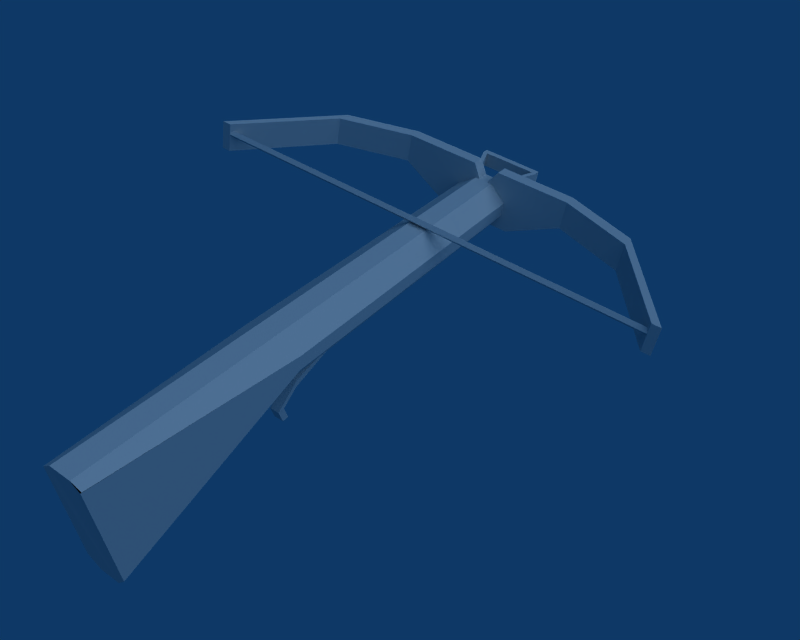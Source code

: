 # Source: crossbow3.blend  (saved by Blender 2.73.0; exported with 4.5.12 LTS)
import bpy
from mathutils import Matrix  # noqa: F401  (used for matrix-valued properties, if any)

bpy.ops.wm.read_factory_settings(use_empty=True)
scene = bpy.context.scene
scene.name = 'Scene'

# ---- collections
col_collection_1 = bpy.data.collections.new('Collection 1'); scene.collection.children.link(col_collection_1)

# ---- materials (node trees are filled in below, after node groups)
mat_material = bpy.data.materials.new('Material')
mat_material.alpha_threshold = 0.0
mat_material.use_transparent_shadow = False
mat_material.preview_render_type = 'FLAT'
mat_material.roughness = 0.5
mat_material.line_color = (0.0, 0.0, 0.0, 1.0)

# ---- material node trees

# ---- world
world_world = bpy.data.worlds.new('World'); scene.world = world_world
world_world.color = (0.05656, 0.2208, 0.4)
world_world.use_sun_shadow = False
world_world.sun_shadow_jitter_overblur = 0.0
world_world.cycles.sampling_method = 'MANUAL'
world_world.cycles.sample_map_resolution = 256

# ---- cameras
cam_camera = bpy.data.cameras.new('Camera')
cam_camera.passepartout_alpha = 0.2
cam_camera.clip_end = 100.0
cam_camera.lens = 35.0
cam_camera.sensor_width = 32.0
cam_camera.sensor_height = 18.0
cam_camera.ortho_scale = 7.314
cam_camera.show_passepartout = False
cam_camera.show_safe_areas = True
cam_camera.dof.focus_distance = 0.0
cam_camera.dof.aperture_fstop = 128.0

# ---- lights
light_lamp = bpy.data.lights.new('Lamp', 'SUN')
light_lamp.transmission_factor = 0.0
light_lamp.angle = 1.571
light_lamp.energy = 1.0
light_lamp.shadow_buffer_clip_start = 0.5
light_lamp.shadow_soft_size = 1.0
light_lamp.shadow_cascade_max_distance = 1000.0
light_lamp.cycles.use_multiple_importance_sampling = False
light_spot = bpy.data.lights.new('Spot', 'POINT')
light_spot.transmission_factor = 0.0
light_spot.cutoff_distance = 30.0
light_spot.energy = 100.0
light_spot.shadow_buffer_clip_start = 1.001
light_spot.shadow_soft_size = 1.0
light_spot.shadow_maximum_resolution = 0.006
light_spot.use_absolute_resolution = True
light_spot.cycles.use_multiple_importance_sampling = False

# ---- meshes
me_mat4model0surf12 = bpy.data.meshes.new('"mat4model0surf12"')
me_mat4model0surf12.from_pydata([(-5.0, 38.0, 2.0), (-7.0, 38.0, 4.0), (-5.0, 40.0, 2.0), (-7.0, 40.0, 4.0), (-3.0, -6.0, -11.0), (-5.0, -6.0, -11.0), (-3.0, -5.0, -13.0), (-5.0, -5.0, -13.0), (-3.0, -7.0, -11.0), (-5.0, -7.0, -11.0), (-3.0, -4.0, -8.0), (-5.0, -4.0, -8.0), (-3.0, 4.5, -5.5), (-5.0, 4.5, -5.5), (-5.0, -6.0, -13.0), (-3.0, -6.0, -13.0), (-5.0, -4.0, -9.0), (-5.0, -6.0, -11.0), (-3.0, -4.0, -9.0), (-3.0, -6.0, -11.0), (-5.0, 5.875, -5.375), (-3.0, 5.875, -5.375), (-5.0, -5.0, -13.0), (-3.0, -5.0, -13.0), (-1.0, 38.0, 4.0), (-3.0, 38.0, 2.0), (-1.0, 40.0, 4.0), (-3.0, 40.0, 2.0), (3.0, 46.0, 1.674e-10), (4.517e-10, 40.0, 1.674e-10), (3.0, 46.0, 2.0), (4.517e-10, 40.0, 2.0), (-10.0, 46.0, 2.0), (-10.0, 46.0, 1.674e-10), (-7.0, 40.0, 2.0), (-7.0, 40.0, 1.674e-10), (2.0, 46.0, 1.674e-10), (2.0, 46.0, 2.0), (-1.0, 40.0, 2.0), (-1.0, 40.0, 1.674e-10), (-8.0, 40.0, 1.674e-10), (-11.0, 46.0, 1.674e-10), (-8.0, 40.0, 2.0), (-11.0, 46.0, 2.0), (-11.0, 47.0, 2.0), (-11.0, 47.0, 1.674e-10), (3.0, 47.0, 2.0), (3.0, 47.0, 1.674e-10), (-7.0, 38.0, 4.0), (-8.0, 38.0, 4.0), (-7.0, 40.0, 4.0), (-8.0, 40.0, 4.0), (-24.0, 38.0, 4.0), (-24.0, 40.0, 4.0), (-40.0, 34.0, 4.0), (-40.0, 36.0, 4.0), (-56.0, 20.0, 4.0), (-54.0, 20.0, 4.0), (-56.0, 20.0, 3.347e-10), (-40.0, 36.0, 3.347e-10), (-24.0, 40.0, 3.347e-10), (9.034e-10, 40.0, 2.0), (16.0, 40.0, 4.0), (9.034e-10, 40.0, 4.0), (16.0, 40.0, 3.347e-10), (-1.0, 40.0, 2.0), (9.034e-10, 40.0, 3.347e-10), (-3.0, 40.0, 2.0), (-1.0, 40.0, 4.0), (-1.0, 40.0, 3.347e-10), (-5.0, 40.0, 2.0), (-4.0, 40.0, -1.0), (-7.0, 40.0, 3.347e-10), (-8.0, 40.0, 3.347e-10), (-7.0, 40.0, 2.0), (-8.0, 40.0, 2.0), (-12.0, 40.0, -4.0), (4.0, 40.0, -4.0), (32.0, 36.0, 4.0), (32.0, 36.0, 3.347e-10), (48.0, 20.0, 4.0), (48.0, 20.0, 3.347e-10), (46.0, 20.0, 4.0), (32.0, 34.0, 4.0), (16.0, 38.0, 4.0), (9.034e-10, 38.0, 4.0), (-1.0, 38.0, 4.0), (-54.0, 20.0, 1.674e-10), (-40.0, 34.0, 1.674e-10), (-24.0, 38.0, 1.674e-10), (-12.0, 38.0, -4.0), (4.517e-10, 38.0, -4.0), (4.0, 38.0, -4.0), (-8.0, 38.0, -4.0), (16.0, 38.0, 1.674e-10), (32.0, 34.0, 1.674e-10), (46.0, 20.0, 1.674e-10), (2.0, 38.0, 1.674e-10), (-10.0, 38.0, 1.674e-10), (4.517e-10, 38.0, 1.0), (-8.0, 38.0, 1.0), (4.517e-10, 38.0, 2.0), (-4.0, 38.0, 1.75), (-8.0, 38.0, 2.0), (-2.0, 38.0, 2.0), (-3.0, 38.0, 2.0), (-5.0, 38.0, 2.0), (-6.0, 38.0, 2.0), (-2.0, -8.0, 2.0), (-3.0, 38.0, 2.0), (-2.0, 38.0, 2.0), (-6.0, -8.0, 2.0), (-5.0, 38.0, 2.0), (-6.0, 38.0, 2.0), (-3.0, 40.0, 2.0), (-5.0, 40.0, 2.0), (0.0, 38.0, -4.0), (-8.0, 38.0, -4.0), (-2.0, -8.0, -6.0), (-6.0, -8.0, -6.0), (-10.0, -8.0, -2.0), (-6.0, -32.0, -16.0), (-8.0, -32.38, -14.25), (-10.0, 38.0, -2.0), (-10.0, -8.0, 0.0), (-10.0, 38.0, 0.0), (-7.625, -35.88, 1.125), (-8.0, 38.0, 1.0), (-6.0, -36.0, 2.0), (-2.0, -32.0, -16.0), (2.0, 38.0, -2.0), (2.0, -8.0, -2.0), (0.0, -32.38, -14.25), (-0.375, -35.88, 1.125), (2.0, -8.0, 0.0), (2.0, 38.0, 0.0), (-2.0, -36.0, 2.0), (0.0, 38.0, 1.0), (-0.375, -35.75, 1.125), (-4.0, 21.0, 2.5), (-4.0, 20.5, 2.0), (45.0, 21.0, 2.5), (45.5, 20.5, 2.0), (-33.8, 20.8, 2.3), (-53.0, 21.0, 2.5), (-54.0, 21.0, 2.5), (-54.0, 20.5, 2.0), (45.5, 20.5, 3.0), (-4.0, 20.5, 3.0), (45.0, 21.0, 2.5), (-4.0, 21.0, 2.5), (-53.5, 20.5, 3.0), (-53.0, 21.0, 2.5), (25.9, 20.3, 2.8), (45.5, 20.5, 3.0), (46.0, 20.5, 3.0), (46.0, 20.0, 2.5), (-4.0, 20.5, 3.0), (-4.0, 20.0, 2.5), (-33.9, 20.3, 2.8), (-53.5, 20.5, 3.0), (-54.0, 20.5, 3.0), (-54.0, 20.0, 2.5), (25.9, 20.3, 2.2), (46.0, 20.5, 2.0), (45.5, 20.5, 2.0), (46.0, 20.0, 2.5), (-4.0, 20.5, 2.0), (-4.0, 20.0, 2.5), (-54.0, 20.0, 2.5), (-54.0, 20.5, 2.0)], [], [(0, 2, 1), (2, 3, 1), (4, 6, 5), (6, 7, 5), (8, 10, 11, 9), (10, 12, 13, 11), (8, 9, 14, 15), (16, 18, 19, 17), (20, 21, 18, 16), (11, 16, 17, 9), (11, 13, 20, 16), (17, 22, 14, 9), (22, 23, 15, 14), (10, 8, 19, 18), (10, 18, 21, 12), (19, 8, 15, 23), (24, 26, 25), (26, 27, 25), (28, 30, 31, 29), (32, 34, 35, 33), (36, 37, 32, 33), (38, 37, 36, 39), (40, 42, 43, 41), (43, 44, 45, 41), (44, 46, 47, 45), (32, 37, 30, 46), (46, 44, 43, 32), (32, 43, 42, 34), (37, 38, 31, 30), (28, 36, 45, 47), (36, 33, 41, 45), (36, 28, 29, 39), (33, 35, 40, 41), (30, 28, 47, 46), (51, 53, 52), (48, 50, 49), (106, 48, 107), (104, 86, 105), (52, 49, 50, 51), (52, 53, 55, 54), (55, 56, 57, 54), (56, 55, 59, 58), (55, 53, 60, 59), (62, 61, 65, 63), (62, 64, 66, 61), (65, 67, 68, 63), (66, 64, 77, 71), (66, 71, 72, 69), (72, 71, 60, 73), (60, 71, 77, 76), (60, 53, 75, 73), (53, 51, 50, 75), (75, 50, 70, 74), (74, 70, 69, 72), (70, 67, 65, 69), (62, 78, 79, 64), (78, 80, 81, 79), (83, 78, 62, 84), (78, 83, 82, 80), (84, 62, 63, 85), (85, 63, 68, 86), (87, 57, 56, 58), (88, 54, 57, 87), (59, 60, 89, 88), (59, 88, 87, 58), (60, 76, 90, 89), (92, 91, 76, 77), (91, 93, 90, 76), (77, 64, 94, 92), (95, 83, 84, 94), (96, 82, 83, 95), (79, 81, 96, 95), (95, 94, 64, 79), (89, 52, 54, 88), (97, 98, 93, 91), (91, 92, 94, 97), (98, 89, 90, 93), (98, 100, 52, 89), (100, 103, 49, 52), (103, 100, 99, 102), (97, 94, 101, 99), (99, 101, 104, 102), (94, 84, 85, 101), (101, 85, 86, 104), (104, 105, 106, 102), (106, 107, 103, 102), (48, 49, 103, 107), (81, 80, 82, 96), (111, 112, 113), (112, 114, 115), (126, 128, 124), (108, 134, 110), (111, 109, 114, 112), (111, 108, 110, 109), (116, 118, 119, 117), (119, 121, 122, 120), (123, 117, 119, 120), (124, 125, 123, 120), (124, 120, 122, 126), (113, 127, 125, 111), (128, 111, 125, 124), (119, 118, 129, 121), (116, 130, 131, 118), (118, 131, 132, 129), (134, 133, 132, 131), (130, 135, 134, 131), (136, 108, 111, 128), (135, 137, 110, 134), (108, 136, 138, 134), (128, 126, 129, 132), (132, 133, 136, 128), (126, 122, 121, 129), (139, 140, 143), (139, 143, 144), (139, 141, 140), (143, 145, 144), (140, 146, 143), (140, 141, 142), (143, 146, 145), (147, 149, 148), (149, 150, 148), (148, 150, 151), (150, 152, 151), (153, 155, 154), (153, 156, 155), (153, 154, 157), (153, 157, 158), (153, 158, 156), (157, 159, 158), (157, 160, 159), (158, 159, 162), (159, 160, 161), (159, 161, 162), (163, 167, 165), (163, 168, 167), (163, 165, 164), (163, 164, 166), (163, 166, 168), (167, 168, 169), (167, 169, 170)])
_uv = me_mat4model0surf12.uv_layers.new(name='UVMap')
_uv.uv.foreach_set('vector', [0.5092, 0.5928, 0.5092, 0.6082, 0.4873, 0.5928, 0.5092, 0.6082, 0.4873, 0.6082, 0.4873, 0.5928, 0.5252, 0.5928, 0.5252, 0.6101, 0.5097, 0.5928, 0.5252, 0.6101, 0.5097, 0.6101, 0.5097, 0.5928, 0.3621, 0.6158, 0.392, 0.6157, 0.3914, 0.6313, 0.3613, 0.6268, 0.392, 0.6157, 0.4594, 0.6172, 0.4585, 0.6349, 0.3914, 0.6313, 0.3621, 0.6158, 0.3613, 0.6268, 0.3473, 0.6305, 0.3468, 0.6115, 0.3872, 0.5928, 0.3875, 0.6088, 0.3645, 0.6103, 0.3636, 0.5939, 0.4708, 0.5994, 0.4695, 0.6153, 0.3875, 0.6088, 0.3872, 0.5928, 0.3914, 0.6313, 0.386, 0.6377, 0.3632, 0.6328, 0.3613, 0.6268, 0.3914, 0.6313, 0.4585, 0.6349, 0.469, 0.6377, 0.386, 0.6377, 0.3632, 0.6328, 0.3461, 0.6385, 0.3473, 0.6305, 0.3613, 0.6268, 0.5258, 0.6082, 0.5258, 0.5928, 0.5335, 0.5928, 0.5335, 0.6082, 0.392, 0.6157, 0.3621, 0.6158, 0.3645, 0.6103, 0.3875, 0.6088, 0.392, 0.6157, 0.3875, 0.6088, 0.4695, 0.6153, 0.4594, 0.6172, 0.3645, 0.6103, 0.3621, 0.6158, 0.3468, 0.6115, 0.3461, 0.6026, 0.4868, 0.6146, 0.4713, 0.6146, 0.4868, 0.5928, 0.4713, 0.6146, 0.4713, 0.5928, 0.4868, 0.5928, 0.3308, 0.5962, 0.3279, 0.5968, 0.3254, 0.5971, 0.3254, 0.5962, 0.02516, 0.6603, 0.01985, 0.657, 0.01974, 0.6558, 0.0253, 0.6501, 0.3207, 0.5928, 0.3206, 0.6029, 0.02516, 0.6603, 0.0253, 0.6501, 0.3256, 0.5971, 0.3206, 0.6029, 0.3207, 0.5928, 0.3255, 0.5963, 0.02061, 0.6557, 0.02061, 0.6571, 0.01506, 0.6568, 0.01794, 0.6562, 0.01506, 0.6568, 0.0002742, 0.6566, 0.01022, 0.6599, 0.01794, 0.6562, 0.0002742, 0.6566, 0.3356, 0.5932, 0.3456, 0.5965, 0.01022, 0.6599, 0.02516, 0.6603, 0.3206, 0.6029, 0.3279, 0.5968, 0.3356, 0.5932, 0.3356, 0.5932, 0.0002742, 0.6566, 0.01506, 0.6568, 0.02516, 0.6603, 0.02516, 0.6603, 0.01506, 0.6568, 0.02061, 0.6571, 0.01985, 0.657, 0.3206, 0.6029, 0.3256, 0.5971, 0.3254, 0.5971, 0.3279, 0.5968, 0.3308, 0.5962, 0.3207, 0.5928, 0.01022, 0.6599, 0.3456, 0.5965, 0.3207, 0.5928, 0.0253, 0.6501, 0.01794, 0.6562, 0.01022, 0.6599, 0.3207, 0.5928, 0.3308, 0.5962, 0.3254, 0.5962, 0.3255, 0.5963, 0.0253, 0.6501, 0.01974, 0.6558, 0.02061, 0.6557, 0.01794, 0.6562, 0.3279, 0.5968, 0.3308, 0.5962, 0.3456, 0.5965, 0.3356, 0.5932, 0.3734, 0.3423, 0.249, 0.3423, 0.249, 0.3268, 0.3812, 0.3268, 0.3812, 0.3423, 0.3734, 0.3268, 0.4012, 0.0626, 0.3857, 0.07682, 0.3934, 0.06276, 0.4253, 0.06225, 0.4331, 0.07775, 0.4175, 0.06231, 0.249, 0.3268, 0.3734, 0.3268, 0.3812, 0.3423, 0.3734, 0.3423, 0.249, 0.3268, 0.249, 0.3423, 0.1247, 0.3112, 0.1247, 0.2957, 0.1247, 0.3112, 0.0002743, 0.1868, 0.01582, 0.1868, 0.1247, 0.2957, 0.3568, 0.6937, 0.5318, 0.6937, 0.5318, 0.7247, 0.3568, 0.7247, 0.6296, 0.6608, 0.7572, 0.6608, 0.7572, 0.6918, 0.6296, 0.6918, 0.593, 0.3429, 0.6085, 0.4666, 0.6085, 0.4743, 0.593, 0.4666, 0.593, 0.3429, 0.6239, 0.3429, 0.6239, 0.4666, 0.6085, 0.4666, 0.6085, 0.4743, 0.6085, 0.4898, 0.593, 0.4743, 0.593, 0.4666, 0.6239, 0.4666, 0.6239, 0.3429, 0.6549, 0.4357, 0.6317, 0.4975, 0.6239, 0.4666, 0.6317, 0.4975, 0.6239, 0.5207, 0.6239, 0.4743, 0.6239, 0.5207, 0.6317, 0.4975, 0.6239, 0.6522, 0.6239, 0.5285, 0.6239, 0.6522, 0.6317, 0.4975, 0.6549, 0.4357, 0.6549, 0.5594, 0.6239, 0.6522, 0.593, 0.6522, 0.6085, 0.5285, 0.6239, 0.5285, 0.593, 0.6522, 0.593, 0.5285, 0.593, 0.5207, 0.6085, 0.5285, 0.6085, 0.5285, 0.593, 0.5207, 0.6085, 0.5053, 0.6085, 0.5207, 0.6085, 0.5207, 0.6085, 0.5053, 0.6239, 0.4743, 0.6239, 0.5207, 0.6085, 0.5053, 0.6085, 0.4898, 0.6085, 0.4743, 0.6239, 0.4743, 0.1539, 0.746, 0.2815, 0.746, 0.2815, 0.7769, 0.1539, 0.7769, 0.7073, 0.7247, 0.5324, 0.7247, 0.5324, 0.6937, 0.7073, 0.6937, 0.6942, 0.2955, 0.6942, 0.3111, 0.5699, 0.3421, 0.5699, 0.3266, 0.6942, 0.3111, 0.6942, 0.2955, 0.803, 0.1868, 0.8185, 0.1868, 0.5699, 0.3266, 0.5699, 0.3421, 0.4456, 0.3421, 0.4456, 0.3265, 0.4456, 0.3265, 0.4456, 0.3421, 0.4378, 0.3421, 0.4378, 0.3265, 0.01582, 0.1557, 0.01582, 0.1868, 0.0002743, 0.1868, 0.0002742, 0.1557, 0.1534, 0.746, 0.1534, 0.7769, 0.0002742, 0.7769, 0.0002742, 0.746, 0.1247, 0.03137, 0.249, 0.0002744, 0.249, 0.01582, 0.1247, 0.04692, 0.1247, 0.03137, 0.1247, 0.04692, 0.01582, 0.1557, 0.0002742, 0.1557, 0.249, 0.0002744, 0.3474, 0.0002742, 0.3474, 0.01582, 0.249, 0.01582, 0.4717, 0.01582, 0.4407, 0.01582, 0.3474, 0.0002742, 0.4717, 0.0002835, 0.4407, 0.01582, 0.3785, 0.01582, 0.3474, 0.01582, 0.3474, 0.0002742, 0.4717, 0.0002835, 0.57, 0.0003173, 0.57, 0.01585, 0.4717, 0.01582, 0.4095, 0.746, 0.4095, 0.7769, 0.282, 0.7769, 0.282, 0.746, 0.5875, 0.7598, 0.5875, 0.7288, 0.7406, 0.7288, 0.7406, 0.7598, 0.6943, 0.03143, 0.8185, 0.1558, 0.803, 0.1558, 0.6943, 0.04697, 0.6943, 0.04697, 0.57, 0.01585, 0.57, 0.0003173, 0.6943, 0.03143, 0.5376, 0.746, 0.5376, 0.7769, 0.4101, 0.7769, 0.4101, 0.746, 0.4562, 0.04683, 0.3631, 0.04659, 0.3785, 0.01582, 0.4407, 0.01582, 0.4407, 0.01582, 0.4717, 0.01582, 0.5645, 0.04684, 0.4562, 0.04683, 0.3631, 0.04659, 0.2571, 0.04635, 0.3478, 0.01603, 0.3785, 0.01582, 0.3631, 0.04659, 0.3783, 0.05429, 0.2572, 0.07659, 0.2571, 0.04635, 0.3783, 0.05429, 0.3786, 0.06312, 0.3787, 0.0764, 0.2572, 0.07659, 0.3786, 0.06312, 0.3783, 0.05429, 0.4408, 0.05453, 0.4094, 0.06038, 0.4562, 0.04683, 0.5645, 0.04684, 0.4408, 0.06226, 0.4408, 0.05453, 0.4408, 0.05453, 0.4408, 0.06226, 0.4253, 0.06225, 0.4094, 0.06038, 0.5645, 0.04684, 0.5645, 0.07774, 0.4408, 0.07771, 0.4408, 0.06226, 0.4408, 0.06226, 0.4408, 0.07771, 0.4331, 0.07775, 0.4253, 0.06225, 0.4253, 0.06225, 0.4175, 0.06231, 0.4012, 0.0626, 0.4094, 0.06038, 0.4012, 0.0626, 0.3934, 0.06276, 0.3786, 0.06312, 0.4094, 0.06038, 0.3857, 0.07682, 0.3787, 0.0764, 0.3786, 0.06312, 0.3934, 0.06276, 0.8185, 0.1558, 0.8185, 0.1868, 0.803, 0.1868, 0.803, 0.1558, 0.2218, 0.5922, 0.577, 0.5717, 0.5773, 0.5794, 0.577, 0.5717, 0.5919, 0.5557, 0.5925, 0.5711, 0.872, 0.2458, 0.8635, 0.2893, 0.8191, 0.006254, 0.2207, 0.5613, 0.2195, 0.5268, 0.5762, 0.5485, 0.2218, 0.5922, 0.5765, 0.5562, 0.5919, 0.5557, 0.577, 0.5717, 0.2218, 0.5922, 0.2207, 0.5613, 0.5762, 0.5485, 0.5765, 0.5562, 0.5736, 0.4766, 0.2173, 0.4676, 0.2168, 0.4367, 0.5725, 0.4148, 0.8933, 0.006766, 0.9035, 0.1541, 0.8923, 0.1587, 0.8408, 0.0007676, 0.5725, 0.3929, 0.5725, 0.4148, 0.2168, 0.4367, 0.2168, 0.3929, 0.2168, 0.3775, 0.5725, 0.3775, 0.5725, 0.3929, 0.2168, 0.3929, 0.8191, 0.006254, 0.8408, 0.0007676, 0.8923, 0.1587, 0.872, 0.2458, 0.3557, 0.6937, 0.3563, 0.7283, 0.3557, 0.7283, 0.0002742, 0.6937, 0.0002742, 0.3429, 0.2168, 0.3429, 0.5725, 0.3775, 0.2168, 0.3775, 0.8933, 0.006766, 0.9277, 0.006035, 0.9184, 0.1594, 0.9035, 0.1541, 0.5736, 0.4766, 0.5744, 0.4985, 0.2189, 0.5113, 0.2173, 0.4676, 0.9277, 0.006035, 0.9798, 0.0002742, 0.9316, 0.1658, 0.9184, 0.1594, 0.9997, 0.005619, 0.9362, 0.287, 0.9316, 0.1658, 0.9798, 0.0002742, 0.5744, 0.4985, 0.5749, 0.5139, 0.2195, 0.5268, 0.2189, 0.5113, 0.9142, 0.2957, 0.8698, 0.6505, 0.8191, 0.6441, 0.8635, 0.2893, 0.5749, 0.5139, 0.5768, 0.5485, 0.5762, 0.5485, 0.2195, 0.5268, 0.8698, 0.6505, 0.9142, 0.2957, 0.9372, 0.3018, 0.9264, 0.6576, 0.8635, 0.2893, 0.872, 0.2458, 0.9184, 0.1594, 0.9316, 0.1658, 0.9316, 0.1658, 0.9362, 0.287, 0.9142, 0.2957, 0.8635, 0.2893, 0.872, 0.2458, 0.8923, 0.1587, 0.9035, 0.1541, 0.9184, 0.1594, 0.3742, 0.788, 0.3849, 0.7918, 0.2246, 0.7888, 0.3742, 0.788, 0.2246, 0.7888, 0.1092, 0.7853, 0.3461, 0.6543, 0.6903, 0.6543, 0.3462, 0.6603, 0.2246, 0.7888, 0.0002742, 0.7841, 0.1092, 0.7853, 0.3849, 0.7918, 0.01022, 0.7918, 0.2246, 0.7888, 0.3462, 0.6603, 0.6903, 0.6543, 0.6946, 0.6603, 0.2246, 0.7888, 0.01022, 0.7918, 0.0002742, 0.7841, 0.6946, 0.7775, 0.6911, 0.7835, 0.3457, 0.7775, 0.6911, 0.7835, 0.3457, 0.7835, 0.3457, 0.7775, 0.3457, 0.7775, 0.3457, 0.7835, 0.0002742, 0.7775, 0.3457, 0.7835, 0.004518, 0.7835, 0.0002742, 0.7775, 0.5476, 0.7366, 0.5869, 0.7455, 0.5679, 0.7412, 0.5476, 0.7366, 0.5852, 0.744, 0.5869, 0.7455, 0.5476, 0.7366, 0.5679, 0.7412, 0.5197, 0.7328, 0.5476, 0.7366, 0.5197, 0.7328, 0.5209, 0.7288, 0.5476, 0.7366, 0.5209, 0.7288, 0.5852, 0.744, 0.5197, 0.7328, 0.2277, 0.7354, 0.5209, 0.7288, 0.5197, 0.7328, 0.0002742, 0.7455, 0.2277, 0.7354, 0.5209, 0.7288, 0.2277, 0.7354, 0.01334, 0.7332, 0.2277, 0.7354, 0.0002742, 0.7455, 0.006401, 0.7411, 0.2277, 0.7354, 0.006401, 0.7411, 0.01334, 0.7332, 0.5881, 0.6742, 0.5349, 0.6879, 0.6291, 0.6609, 0.5881, 0.6742, 0.5345, 0.6932, 0.5349, 0.6879, 0.5881, 0.6742, 0.6291, 0.6609, 0.6282, 0.6616, 0.5881, 0.6742, 0.6282, 0.6616, 0.6274, 0.6629, 0.5881, 0.6742, 0.6274, 0.6629, 0.5345, 0.6932, 0.5349, 0.6879, 0.5345, 0.6932, 0.0002742, 0.6701, 0.5349, 0.6879, 0.0002742, 0.6701, 0.0006483, 0.6608])
_ca = me_mat4model0surf12.color_attributes.new('Col', 'BYTE_COLOR', 'CORNER')
_ca.data.foreach_set('color', [1.0, 1.0, 1.0, 1.0, 1.0, 1.0, 1.0, 1.0, 1.0, 1.0, 1.0, 1.0, 1.0, 1.0, 1.0, 1.0, 1.0, 1.0, 1.0, 1.0, 1.0, 1.0, 1.0, 1.0, 1.0, 1.0, 1.0, 1.0, 1.0, 1.0, 1.0, 1.0, 1.0, 1.0, 1.0, 1.0, 1.0, 1.0, 1.0, 1.0, 1.0, 1.0, 1.0, 1.0, 1.0, 1.0, 1.0, 1.0, 1.0, 1.0, 1.0, 1.0, 1.0, 1.0, 1.0, 1.0, 1.0, 1.0, 1.0, 1.0, 1.0, 1.0, 1.0, 1.0, 1.0, 1.0, 1.0, 1.0, 1.0, 1.0, 1.0, 1.0, 1.0, 1.0, 1.0, 1.0, 1.0, 1.0, 1.0, 1.0, 1.0, 1.0, 1.0, 1.0, 1.0, 1.0, 1.0, 1.0, 1.0, 1.0, 1.0, 1.0, 1.0, 1.0, 1.0, 1.0, 1.0, 1.0, 1.0, 1.0, 1.0, 1.0, 1.0, 1.0, 1.0, 1.0, 1.0, 1.0, 1.0, 1.0, 1.0, 1.0, 1.0, 1.0, 1.0, 1.0, 1.0, 1.0, 1.0, 1.0, 1.0, 1.0, 1.0, 1.0, 1.0, 1.0, 1.0, 1.0, 1.0, 1.0, 1.0, 1.0, 1.0, 1.0, 1.0, 1.0, 1.0, 1.0, 1.0, 1.0, 1.0, 1.0, 1.0, 1.0, 1.0, 1.0, 1.0, 1.0, 1.0, 1.0, 1.0, 1.0, 1.0, 1.0, 1.0, 1.0, 1.0, 1.0, 1.0, 1.0, 1.0, 1.0, 1.0, 1.0, 1.0, 1.0, 1.0, 1.0, 1.0, 1.0, 1.0, 1.0, 1.0, 1.0, 1.0, 1.0, 1.0, 1.0, 1.0, 1.0, 1.0, 1.0, 1.0, 1.0, 1.0, 1.0, 1.0, 1.0, 1.0, 1.0, 1.0, 1.0, 1.0, 1.0, 1.0, 1.0, 1.0, 1.0, 1.0, 1.0, 1.0, 1.0, 1.0, 1.0, 1.0, 1.0, 1.0, 1.0, 1.0, 1.0, 1.0, 1.0, 1.0, 1.0, 1.0, 1.0, 1.0, 1.0, 1.0, 1.0, 1.0, 1.0, 1.0, 1.0, 1.0, 1.0, 1.0, 1.0, 1.0, 1.0, 1.0, 1.0, 1.0, 1.0, 1.0, 1.0, 1.0, 1.0, 1.0, 1.0, 1.0, 1.0, 1.0, 1.0, 1.0, 1.0, 1.0, 1.0, 1.0, 1.0, 1.0, 1.0, 1.0, 1.0, 1.0, 1.0, 1.0, 1.0, 1.0, 1.0, 1.0, 1.0, 1.0, 1.0, 1.0, 1.0, 1.0, 1.0, 1.0, 1.0, 1.0, 1.0, 1.0, 1.0, 1.0, 1.0, 1.0, 1.0, 1.0, 1.0, 1.0, 1.0, 1.0, 1.0, 1.0, 1.0, 1.0, 1.0, 1.0, 1.0, 1.0, 1.0, 1.0, 1.0, 1.0, 1.0, 1.0, 1.0, 1.0, 1.0, 1.0, 1.0, 1.0, 1.0, 1.0, 1.0, 1.0, 1.0, 1.0, 1.0, 1.0, 1.0, 1.0, 1.0, 1.0, 1.0, 1.0, 1.0, 1.0, 1.0, 1.0, 1.0, 1.0, 1.0, 1.0, 1.0, 1.0, 1.0, 1.0, 1.0, 1.0, 1.0, 1.0, 1.0, 1.0, 1.0, 1.0, 1.0, 1.0, 1.0, 1.0, 1.0, 1.0, 1.0, 1.0, 1.0, 1.0, 1.0, 1.0, 1.0, 1.0, 1.0, 1.0, 1.0, 1.0, 1.0, 1.0, 1.0, 1.0, 1.0, 1.0, 1.0, 1.0, 1.0, 1.0, 1.0, 1.0, 1.0, 1.0, 1.0, 1.0, 1.0, 1.0, 1.0, 1.0, 1.0, 1.0, 1.0, 1.0, 1.0, 1.0, 1.0, 1.0, 1.0, 1.0, 1.0, 1.0, 1.0, 1.0, 1.0, 1.0, 1.0, 1.0, 1.0, 1.0, 1.0, 1.0, 1.0, 1.0, 1.0, 1.0, 1.0, 1.0, 1.0, 1.0, 1.0, 1.0, 1.0, 1.0, 1.0, 1.0, 1.0, 1.0, 1.0, 1.0, 1.0, 1.0, 1.0, 1.0, 1.0, 1.0, 1.0, 1.0, 1.0, 1.0, 1.0, 1.0, 1.0, 1.0, 1.0, 1.0, 1.0, 1.0, 1.0, 1.0, 1.0, 1.0, 1.0, 1.0, 1.0, 1.0, 1.0, 1.0, 1.0, 1.0, 1.0, 1.0, 1.0, 1.0, 1.0, 1.0, 1.0, 1.0, 1.0, 1.0, 1.0, 1.0, 1.0, 1.0, 1.0, 1.0, 1.0, 1.0, 1.0, 1.0, 1.0, 1.0, 1.0, 1.0, 1.0, 1.0, 1.0, 1.0, 1.0, 1.0, 1.0, 1.0, 1.0, 1.0, 1.0, 1.0, 1.0, 1.0, 1.0, 1.0, 1.0, 1.0, 1.0, 1.0, 1.0, 1.0, 1.0, 1.0, 1.0, 1.0, 1.0, 1.0, 1.0, 1.0, 1.0, 1.0, 1.0, 1.0, 1.0, 1.0, 1.0, 1.0, 1.0, 1.0, 1.0, 1.0, 1.0, 1.0, 1.0, 1.0, 1.0, 1.0, 1.0, 1.0, 1.0, 1.0, 1.0, 1.0, 1.0, 1.0, 1.0, 1.0, 1.0, 1.0, 1.0, 1.0, 1.0, 1.0, 1.0, 1.0, 1.0, 1.0, 1.0, 1.0, 1.0, 1.0, 1.0, 1.0, 1.0, 1.0, 1.0, 1.0, 1.0, 1.0, 1.0, 1.0, 1.0, 1.0, 1.0, 1.0, 1.0, 1.0, 1.0, 1.0, 1.0, 1.0, 1.0, 1.0, 1.0, 1.0, 1.0, 1.0, 1.0, 1.0, 1.0, 1.0, 1.0, 1.0, 1.0, 1.0, 1.0, 1.0, 1.0, 1.0, 1.0, 1.0, 1.0, 1.0, 1.0, 1.0, 1.0, 1.0, 1.0, 1.0, 1.0, 1.0, 1.0, 1.0, 1.0, 1.0, 1.0, 1.0, 1.0, 1.0, 1.0, 1.0, 1.0, 1.0, 1.0, 1.0, 1.0, 1.0, 1.0, 1.0, 1.0, 1.0, 1.0, 1.0, 1.0, 1.0, 1.0, 1.0, 1.0, 1.0, 1.0, 1.0, 1.0, 1.0, 1.0, 1.0, 1.0, 1.0, 1.0, 1.0, 1.0, 1.0, 1.0, 1.0, 1.0, 1.0, 1.0, 1.0, 1.0, 1.0, 1.0, 1.0, 1.0, 1.0, 1.0, 1.0, 1.0, 1.0, 1.0, 1.0, 1.0, 1.0, 1.0, 1.0, 1.0, 1.0, 1.0, 1.0, 1.0, 1.0, 1.0, 1.0, 1.0, 1.0, 1.0, 1.0, 1.0, 1.0, 1.0, 1.0, 1.0, 1.0, 1.0, 1.0, 1.0, 1.0, 1.0, 1.0, 1.0, 1.0, 1.0, 1.0, 1.0, 1.0, 1.0, 1.0, 1.0, 1.0, 1.0, 1.0, 1.0, 1.0, 1.0, 1.0, 1.0, 1.0, 1.0, 1.0, 1.0, 1.0, 1.0, 1.0, 1.0, 1.0, 1.0, 1.0, 1.0, 1.0, 1.0, 1.0, 1.0, 1.0, 1.0, 1.0, 1.0, 1.0, 1.0, 1.0, 1.0, 1.0, 1.0, 1.0, 1.0, 1.0, 1.0, 1.0, 1.0, 1.0, 1.0, 1.0, 1.0, 1.0, 1.0, 1.0, 1.0, 1.0, 1.0, 1.0, 1.0, 1.0, 1.0, 1.0, 1.0, 1.0, 1.0, 1.0, 1.0, 1.0, 1.0, 1.0, 1.0, 1.0, 1.0, 1.0, 1.0, 1.0, 1.0, 1.0, 1.0, 1.0, 1.0, 1.0, 1.0, 1.0, 1.0, 1.0, 1.0, 1.0, 1.0, 1.0, 1.0, 1.0, 1.0, 1.0, 1.0, 1.0, 1.0, 1.0, 1.0, 1.0, 1.0, 1.0, 1.0, 1.0, 1.0, 1.0, 1.0, 1.0, 1.0, 1.0, 1.0, 1.0, 1.0, 1.0, 1.0, 1.0, 1.0, 1.0, 1.0, 1.0, 1.0, 1.0, 1.0, 1.0, 1.0, 1.0, 1.0, 1.0, 1.0, 1.0, 1.0, 1.0, 1.0, 1.0, 1.0, 1.0, 1.0, 1.0, 1.0, 1.0, 1.0, 1.0, 1.0, 1.0, 1.0, 1.0, 1.0, 1.0, 1.0, 1.0, 1.0, 1.0, 1.0, 1.0, 1.0, 1.0, 1.0, 1.0, 1.0, 1.0, 1.0, 1.0, 1.0, 1.0, 1.0, 1.0, 1.0, 1.0, 1.0, 1.0, 1.0, 1.0, 1.0, 1.0, 1.0, 1.0, 1.0, 1.0, 1.0, 1.0, 1.0, 1.0, 1.0, 1.0, 1.0, 1.0, 1.0, 1.0, 1.0, 1.0, 1.0, 1.0, 1.0, 1.0, 1.0, 1.0, 1.0, 1.0, 1.0, 1.0, 1.0, 1.0, 1.0, 1.0, 1.0, 1.0, 1.0, 1.0, 1.0, 1.0, 1.0, 1.0, 1.0, 1.0, 1.0, 1.0, 1.0, 1.0, 1.0, 1.0, 1.0, 1.0, 1.0, 1.0, 1.0, 1.0, 1.0, 1.0, 1.0, 1.0, 1.0, 1.0, 1.0, 1.0, 1.0, 1.0, 1.0, 1.0, 1.0, 1.0, 1.0, 1.0, 1.0, 1.0, 1.0, 1.0, 1.0, 1.0, 1.0, 1.0, 1.0, 1.0, 1.0, 1.0, 1.0, 1.0, 1.0, 1.0, 1.0, 1.0, 1.0, 1.0, 1.0, 1.0, 1.0, 1.0, 1.0, 1.0, 1.0, 1.0, 1.0, 1.0, 1.0, 1.0, 1.0, 1.0, 1.0, 1.0, 1.0, 1.0, 1.0, 1.0, 1.0, 1.0, 1.0, 1.0, 1.0, 1.0, 1.0, 1.0, 1.0, 1.0, 1.0, 1.0, 1.0, 1.0, 1.0, 1.0, 1.0, 1.0, 1.0, 1.0, 1.0, 1.0, 1.0, 1.0, 1.0, 1.0, 1.0, 1.0, 1.0, 1.0, 1.0, 1.0, 1.0, 1.0, 1.0, 1.0, 1.0, 1.0, 1.0, 1.0, 1.0, 1.0, 1.0, 1.0, 1.0, 1.0, 1.0, 1.0, 1.0, 1.0, 1.0, 1.0, 1.0, 1.0, 1.0, 1.0, 1.0, 1.0, 1.0, 1.0, 1.0, 1.0, 1.0, 1.0, 1.0, 1.0, 1.0, 1.0, 1.0, 1.0, 1.0, 1.0, 1.0, 1.0, 1.0, 1.0, 1.0, 1.0, 1.0, 1.0, 1.0, 1.0, 1.0, 1.0, 1.0, 1.0, 1.0, 1.0, 1.0, 1.0, 1.0, 1.0, 1.0, 1.0, 1.0, 1.0, 1.0, 1.0, 1.0, 1.0, 1.0, 1.0, 1.0, 1.0, 1.0, 1.0, 1.0, 1.0, 1.0, 1.0, 1.0, 1.0, 1.0, 1.0, 1.0, 1.0, 1.0, 1.0, 1.0, 1.0, 1.0, 1.0, 1.0, 1.0, 1.0, 1.0, 1.0, 1.0, 1.0, 1.0, 1.0, 1.0, 1.0, 1.0, 1.0, 1.0, 1.0, 1.0, 1.0, 1.0, 1.0, 1.0, 1.0, 1.0, 1.0, 1.0, 1.0, 1.0, 1.0, 1.0, 1.0, 1.0, 1.0, 1.0, 1.0, 1.0, 1.0, 1.0, 1.0, 1.0, 1.0, 1.0, 1.0, 1.0, 1.0, 1.0, 1.0, 1.0, 1.0, 1.0, 1.0, 1.0, 1.0, 1.0, 1.0, 1.0, 1.0, 1.0, 1.0, 1.0, 1.0, 1.0, 1.0, 1.0, 1.0, 1.0, 1.0, 1.0, 1.0, 1.0, 1.0, 1.0, 1.0, 1.0, 1.0, 1.0, 1.0, 1.0, 1.0, 1.0, 1.0, 1.0, 1.0, 1.0, 1.0, 1.0, 1.0, 1.0, 1.0, 1.0, 1.0, 1.0, 1.0, 1.0, 1.0, 1.0, 1.0, 1.0, 1.0, 1.0, 1.0, 1.0, 1.0, 1.0, 1.0, 1.0, 1.0, 1.0, 1.0, 1.0, 1.0, 1.0, 1.0, 1.0, 1.0, 1.0, 1.0, 1.0, 1.0, 1.0, 1.0, 1.0, 1.0, 1.0, 1.0, 1.0, 1.0, 1.0, 1.0, 1.0, 1.0, 1.0, 1.0, 1.0, 1.0, 1.0, 1.0, 1.0, 1.0, 1.0, 1.0, 1.0, 1.0, 1.0, 1.0, 1.0, 1.0, 1.0, 1.0, 1.0, 1.0, 1.0, 1.0, 1.0, 1.0, 1.0, 1.0, 1.0, 1.0, 1.0, 1.0, 1.0, 1.0, 1.0, 1.0, 1.0, 1.0, 1.0, 1.0, 1.0, 1.0, 1.0, 1.0, 1.0, 1.0, 1.0, 1.0, 1.0, 1.0, 1.0, 1.0, 1.0, 1.0, 1.0, 1.0, 1.0, 1.0, 1.0, 1.0, 1.0, 1.0, 1.0, 1.0, 1.0, 1.0, 1.0, 1.0, 1.0, 1.0, 1.0, 1.0, 1.0, 1.0, 1.0, 1.0, 1.0, 1.0, 1.0, 1.0, 1.0, 1.0, 1.0, 1.0, 1.0, 1.0, 1.0, 1.0, 1.0, 1.0, 1.0, 1.0, 1.0, 1.0, 1.0, 1.0, 1.0, 1.0, 1.0, 1.0, 1.0, 1.0, 1.0, 1.0, 1.0, 1.0, 1.0, 1.0, 1.0, 1.0, 1.0, 1.0, 1.0, 1.0, 1.0, 1.0, 1.0, 1.0, 1.0, 1.0, 1.0, 1.0, 1.0, 1.0, 1.0, 1.0, 1.0, 1.0, 1.0, 1.0, 1.0, 1.0, 1.0, 1.0, 1.0, 1.0, 1.0, 1.0, 1.0, 1.0, 1.0, 1.0, 1.0, 1.0, 1.0, 1.0, 1.0, 1.0, 1.0, 1.0, 1.0, 1.0, 1.0, 1.0, 1.0, 1.0, 1.0, 1.0, 1.0, 1.0, 1.0, 1.0, 1.0, 1.0, 1.0, 1.0, 1.0, 1.0, 1.0, 1.0, 1.0, 1.0, 1.0, 1.0, 1.0, 1.0, 1.0, 1.0, 1.0, 1.0, 1.0, 1.0, 1.0, 1.0, 1.0, 1.0, 1.0, 1.0, 1.0, 1.0, 1.0, 1.0, 1.0, 1.0, 1.0, 1.0, 1.0, 1.0, 1.0, 1.0, 1.0, 1.0, 1.0, 1.0, 1.0, 1.0, 1.0, 1.0, 1.0, 1.0, 1.0, 1.0, 1.0, 1.0, 1.0, 1.0, 1.0, 1.0, 1.0, 1.0, 1.0, 1.0, 1.0, 1.0, 1.0, 1.0, 1.0, 1.0, 1.0, 1.0, 1.0, 1.0, 1.0, 1.0, 1.0, 1.0, 1.0, 1.0, 1.0, 1.0, 1.0, 1.0, 1.0, 1.0, 1.0, 1.0, 1.0, 1.0, 1.0, 1.0, 1.0, 1.0, 1.0, 1.0, 1.0, 1.0, 1.0, 1.0, 1.0, 1.0, 1.0, 1.0, 1.0, 1.0, 1.0, 1.0, 1.0, 1.0, 1.0, 1.0, 1.0, 1.0, 1.0, 1.0, 1.0, 1.0, 1.0, 1.0, 1.0, 1.0, 1.0, 1.0, 1.0, 1.0, 1.0, 1.0, 1.0, 1.0, 1.0, 1.0, 1.0, 1.0, 1.0, 1.0, 1.0, 1.0, 1.0, 1.0, 1.0, 1.0, 1.0, 1.0, 1.0, 1.0, 1.0, 1.0, 1.0, 1.0, 1.0, 1.0, 1.0, 1.0, 1.0, 1.0, 1.0, 1.0, 1.0, 1.0, 1.0, 1.0, 1.0, 1.0, 1.0, 1.0, 1.0, 1.0, 1.0, 1.0, 1.0, 1.0, 1.0, 1.0, 1.0, 1.0, 1.0, 1.0, 1.0, 1.0, 1.0, 1.0, 1.0, 1.0, 1.0, 1.0, 1.0, 1.0, 1.0, 1.0, 1.0, 1.0, 1.0, 1.0, 1.0, 1.0, 1.0, 1.0, 1.0, 1.0, 1.0, 1.0, 1.0, 1.0, 1.0, 1.0, 1.0, 1.0, 1.0, 1.0, 1.0, 1.0, 1.0, 1.0, 1.0, 1.0, 1.0, 1.0, 1.0, 1.0, 1.0, 1.0, 1.0, 1.0, 1.0, 1.0, 1.0, 1.0, 1.0, 1.0, 1.0, 1.0, 1.0, 1.0, 1.0, 1.0, 1.0, 1.0, 1.0, 1.0, 1.0, 1.0, 1.0, 1.0, 1.0, 1.0, 1.0, 1.0, 1.0, 1.0, 1.0, 1.0, 1.0, 1.0, 1.0, 1.0, 1.0, 1.0, 1.0, 1.0, 1.0, 1.0, 1.0, 1.0, 1.0, 1.0, 1.0, 1.0, 1.0, 1.0, 1.0, 1.0, 1.0, 1.0, 1.0, 1.0, 1.0, 1.0, 1.0, 1.0, 1.0, 1.0, 1.0, 1.0, 1.0, 1.0, 1.0, 1.0, 1.0, 1.0, 1.0, 1.0, 1.0, 1.0, 1.0, 1.0, 1.0, 1.0, 1.0, 1.0, 1.0, 1.0, 1.0, 1.0, 1.0, 1.0, 1.0, 1.0, 1.0, 1.0, 1.0, 1.0, 1.0, 1.0, 1.0, 1.0, 1.0, 1.0, 1.0, 1.0, 1.0, 1.0, 1.0, 1.0, 1.0, 1.0, 1.0, 1.0, 1.0, 1.0, 1.0, 1.0, 1.0, 1.0, 1.0, 1.0, 1.0, 1.0, 1.0, 1.0, 1.0, 1.0, 1.0, 1.0, 1.0, 1.0, 1.0, 1.0, 1.0, 1.0, 1.0, 1.0, 1.0, 1.0, 1.0, 1.0, 1.0, 1.0, 1.0, 1.0, 1.0, 1.0, 1.0, 1.0, 1.0, 1.0, 1.0, 1.0, 1.0, 1.0, 1.0, 1.0, 1.0, 1.0, 1.0, 1.0, 1.0, 1.0, 1.0, 1.0, 1.0, 1.0, 1.0, 1.0, 1.0, 1.0, 1.0, 1.0, 1.0, 1.0, 1.0, 1.0, 1.0, 1.0, 1.0, 1.0, 1.0, 1.0, 1.0, 1.0, 1.0, 1.0, 1.0, 1.0, 1.0, 1.0, 1.0, 1.0, 1.0, 1.0, 1.0, 1.0, 1.0, 1.0, 1.0, 1.0, 1.0, 1.0, 1.0, 1.0, 1.0, 1.0, 1.0, 1.0, 1.0, 1.0, 1.0, 1.0, 1.0, 1.0, 1.0, 1.0, 1.0, 1.0, 1.0, 1.0, 1.0, 1.0, 1.0, 1.0, 1.0, 1.0, 1.0, 1.0, 1.0, 1.0, 1.0, 1.0, 1.0, 1.0, 1.0, 1.0, 1.0, 1.0, 1.0, 1.0, 1.0, 1.0, 1.0, 1.0, 1.0, 1.0, 1.0, 1.0, 1.0, 1.0, 1.0, 1.0, 1.0, 1.0, 1.0, 1.0, 1.0, 1.0, 1.0, 1.0, 1.0, 1.0, 1.0, 1.0, 1.0, 1.0, 1.0, 1.0, 1.0, 1.0, 1.0, 1.0, 1.0, 1.0, 1.0, 1.0, 1.0, 1.0, 1.0, 1.0, 1.0, 1.0, 1.0, 1.0, 1.0, 1.0, 1.0, 1.0, 1.0, 1.0, 1.0, 1.0, 1.0, 1.0, 1.0, 1.0, 1.0, 1.0, 1.0, 1.0, 1.0, 1.0, 1.0, 1.0, 1.0, 1.0, 1.0, 1.0, 1.0, 1.0, 1.0, 1.0, 1.0, 1.0, 1.0, 1.0, 1.0, 1.0, 1.0, 1.0, 1.0, 1.0, 1.0, 1.0, 1.0, 1.0, 1.0, 1.0, 1.0, 1.0, 1.0, 1.0, 1.0, 1.0, 1.0, 1.0, 1.0, 1.0, 1.0, 1.0, 1.0, 1.0, 1.0, 1.0, 1.0, 1.0, 1.0, 1.0, 1.0, 1.0, 1.0, 1.0, 1.0, 1.0, 1.0, 1.0, 1.0, 1.0, 1.0, 1.0, 1.0, 1.0, 1.0, 1.0, 1.0, 1.0, 1.0, 1.0, 1.0, 1.0, 1.0, 1.0, 1.0, 1.0, 1.0, 1.0, 1.0, 1.0, 1.0, 1.0, 1.0, 1.0, 1.0, 1.0, 1.0, 1.0, 1.0, 1.0, 1.0, 1.0, 1.0, 1.0, 1.0, 1.0, 1.0, 1.0, 1.0, 1.0, 1.0, 1.0, 1.0, 1.0, 1.0, 1.0, 1.0, 1.0, 1.0, 1.0, 1.0, 1.0, 1.0, 1.0, 1.0, 1.0, 1.0, 1.0, 1.0, 1.0, 1.0, 1.0, 1.0, 1.0, 1.0, 1.0, 1.0, 1.0, 1.0, 1.0, 1.0, 1.0, 1.0, 1.0, 1.0, 1.0, 1.0, 1.0, 1.0, 1.0, 1.0, 1.0, 1.0, 1.0, 1.0, 1.0, 1.0, 1.0, 1.0, 1.0, 1.0, 1.0, 1.0, 1.0, 1.0, 1.0, 1.0, 1.0, 1.0, 1.0, 1.0, 1.0, 1.0, 1.0, 1.0, 1.0, 1.0, 1.0, 1.0, 1.0, 1.0, 1.0, 1.0, 1.0, 1.0, 1.0, 1.0, 1.0, 1.0, 1.0, 1.0, 1.0, 1.0, 1.0, 1.0, 1.0, 1.0, 1.0, 1.0, 1.0])
me_mat4model0surf12.materials.append(mat_material)
me_mat4model0surf12.use_remesh_preserve_volume = False
me_mat4model0surf12.use_remesh_preserve_attributes = False
me_mat4model0surf12.use_mirror_vertex_groups = False
me_mat4model0surf12.update()

# ---- objects
ob_lamp_001 = bpy.data.objects.new('Lamp.001', light_lamp)
ob_mat4model0surf12 = bpy.data.objects.new('"mat4model0surf12"', me_mat4model0surf12)
ob_lamp = bpy.data.objects.new('Lamp', light_spot)
ob_camera = bpy.data.objects.new('Camera', cam_camera)

# ---- transforms, parenting, visibility, modifiers, constraints
ob_lamp_001.location = (15.89, -34.8, -19.85)
ob_lamp_001.rotation_euler = (0.5205, 0.1131, 1.278)
ob_lamp_001.lock_rotations_4d = False
ob_lamp_001.empty_display_type = 'ARROWS'
ob_lamp_001.color = (0.0, 0.0, 0.0, 1.0)
ob_lamp_001.lineart.crease_threshold = 0.0
ob_mat4model0surf12.location = (0.002647, 0.0, 0.002577)
ob_mat4model0surf12.scale = (0.3046, 0.4716, 0.4938)
ob_mat4model0surf12.lock_rotations_4d = False
ob_mat4model0surf12.empty_display_type = 'ARROWS'
ob_mat4model0surf12.color = (0.0, 0.0, 0.0, 1.0)
ob_mat4model0surf12.lineart.crease_threshold = 0.0
ob_lamp.location = (21.97, -8.759, 13.2)
ob_lamp.rotation_euler = (0.6503, 0.05522, 1.866)
ob_lamp.scale = (2.244, 3.116, 2.184)
ob_lamp.lock_rotations_4d = False
ob_lamp.empty_display_type = 'ARROWS'
ob_lamp.color = (0.0, 0.0, 0.0, 0.0)
ob_lamp.lineart.crease_threshold = 0.0
ob_camera.location = (20.25, -31.27, 29.07)
ob_camera.rotation_euler = (0.9079, -0.1413, 0.5938)
ob_camera.scale = (2.973, 2.459, 3.678)
ob_camera.lock_rotations_4d = False
ob_camera.empty_display_type = 'ARROWS'
ob_camera.color = (0.0, 0.0, 0.0, 0.0)
ob_camera.display_type = 'WIRE'
ob_camera.lineart.crease_threshold = 0.0

# ---- collection membership
col_collection_1.objects.link(ob_lamp_001)
col_collection_1.objects.link(ob_mat4model0surf12)
col_collection_1.objects.link(ob_lamp)
col_collection_1.objects.link(ob_camera)

# ---- scene / render settings (as saved in the file)
scene.camera = ob_camera
scene.frame_start = 1; scene.frame_end = 250; scene.frame_set(1)
scene.render.engine = 'BLENDER_EEVEE_NEXT'
scene.render.image_settings.file_format = 'JPEG'
scene.render.image_settings.color_mode = 'RGB'
scene.render.image_settings.compression = 90
scene.render.resolution_x = 320
scene.render.resolution_y = 256
scene.render.pixel_aspect_x = 100.0
scene.render.pixel_aspect_y = 100.0
scene.render.fps = 25
scene.render.dither_intensity = 0.0
scene.render.use_compositing = False
scene.render.use_sequencer = False
scene.render.bake_bias = 0.0
scene.render.use_stamp_time = False
scene.render.use_stamp_date = False
scene.render.use_stamp_frame = False
scene.render.use_stamp_camera = False
scene.render.use_stamp_scene = False
scene.render.use_stamp_filename = False
scene.render.use_stamp_render_time = False
scene.render.stamp_font_size = 0
scene.cycles.use_denoising = False
scene.cycles.samples = 10
scene.cycles.sampling_pattern = 'TABULATED_SOBOL'
scene.cycles.light_sampling_threshold = 0.0
scene.cycles.use_adaptive_sampling = False
scene.cycles.use_light_tree = False
scene.cycles.blur_glossy = 0.0
scene.cycles.volume_bounces = 1
scene.cycles.pixel_filter_type = 'GAUSSIAN'
scene.cycles.sample_clamp_indirect = 0.0
scene.view_settings.view_transform = 'Raw'
bpy.context.view_layer.update()
